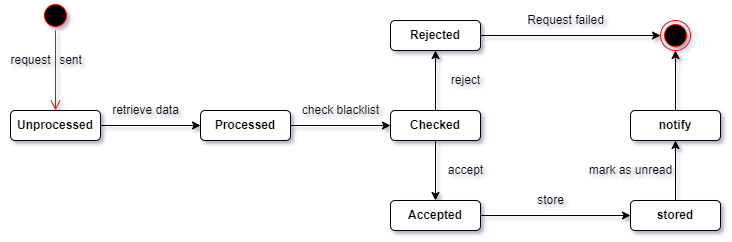

The diagram above was exported from draw.io. Its source (the exported page's mxGraphModel, read from the mxfile embedded in the PNG):
<mxGraphModel dx="1038" dy="547" grid="1" gridSize="10" guides="1" tooltips="1" connect="1" arrows="1" fold="1" page="1" pageScale="1" pageWidth="827" pageHeight="1169" math="0" shadow="0">
  <root>
    <mxCell id="0" />
    <mxCell id="1" parent="0" />
    <mxCell id="hCjwdN712n_zT8v3uD9q-1" value="" style="ellipse;html=1;shape=startState;fillColor=#000000;strokeColor=#ff0000;" parent="1" vertex="1">
      <mxGeometry x="100" y="70" width="30" height="30" as="geometry" />
    </mxCell>
    <mxCell id="hCjwdN712n_zT8v3uD9q-2" value="" style="edgeStyle=orthogonalEdgeStyle;html=1;verticalAlign=bottom;endArrow=open;endSize=8;strokeColor=#ff0000;rounded=0;" parent="1" source="hCjwdN712n_zT8v3uD9q-1" edge="1">
      <mxGeometry relative="1" as="geometry">
        <mxPoint x="115" y="180" as="targetPoint" />
      </mxGeometry>
    </mxCell>
    <mxCell id="hCjwdN712n_zT8v3uD9q-4" value="sent&lt;br&gt;" style="text;html=1;align=center;verticalAlign=middle;resizable=0;points=[];autosize=1;strokeColor=none;fillColor=none;" parent="1" vertex="1">
      <mxGeometry x="110" y="120" width="40" height="20" as="geometry" />
    </mxCell>
    <mxCell id="hCjwdN712n_zT8v3uD9q-5" value="request" style="text;html=1;align=center;verticalAlign=middle;resizable=0;points=[];autosize=1;strokeColor=none;fillColor=none;" parent="1" vertex="1">
      <mxGeometry x="60" y="120" width="60" height="20" as="geometry" />
    </mxCell>
    <mxCell id="hCjwdN712n_zT8v3uD9q-9" style="edgeStyle=orthogonalEdgeStyle;rounded=0;orthogonalLoop=1;jettySize=auto;html=1;" parent="1" source="hCjwdN712n_zT8v3uD9q-6" target="hCjwdN712n_zT8v3uD9q-8" edge="1">
      <mxGeometry relative="1" as="geometry" />
    </mxCell>
    <mxCell id="hCjwdN712n_zT8v3uD9q-6" value="&lt;b&gt;Unprocessed&lt;/b&gt;" style="rounded=1;whiteSpace=wrap;html=1;" parent="1" vertex="1">
      <mxGeometry x="70" y="180" width="90" height="30" as="geometry" />
    </mxCell>
    <mxCell id="hCjwdN712n_zT8v3uD9q-16" style="edgeStyle=orthogonalEdgeStyle;rounded=0;orthogonalLoop=1;jettySize=auto;html=1;entryX=0;entryY=0.5;entryDx=0;entryDy=0;" parent="1" source="hCjwdN712n_zT8v3uD9q-8" target="hCjwdN712n_zT8v3uD9q-11" edge="1">
      <mxGeometry relative="1" as="geometry" />
    </mxCell>
    <mxCell id="hCjwdN712n_zT8v3uD9q-8" value="&lt;b&gt;Processed&lt;/b&gt;" style="rounded=1;whiteSpace=wrap;html=1;" parent="1" vertex="1">
      <mxGeometry x="260" y="180" width="90" height="30" as="geometry" />
    </mxCell>
    <mxCell id="hCjwdN712n_zT8v3uD9q-10" value="retrieve data" style="text;html=1;align=center;verticalAlign=middle;resizable=0;points=[];autosize=1;strokeColor=none;fillColor=none;" parent="1" vertex="1">
      <mxGeometry x="165" y="170" width="80" height="20" as="geometry" />
    </mxCell>
    <mxCell id="hCjwdN712n_zT8v3uD9q-21" value="" style="edgeStyle=orthogonalEdgeStyle;rounded=0;orthogonalLoop=1;jettySize=auto;html=1;" parent="1" source="hCjwdN712n_zT8v3uD9q-11" target="hCjwdN712n_zT8v3uD9q-20" edge="1">
      <mxGeometry relative="1" as="geometry" />
    </mxCell>
    <mxCell id="hCjwdN712n_zT8v3uD9q-22" value="" style="edgeStyle=orthogonalEdgeStyle;rounded=0;orthogonalLoop=1;jettySize=auto;html=1;" parent="1" source="hCjwdN712n_zT8v3uD9q-11" target="hCjwdN712n_zT8v3uD9q-19" edge="1">
      <mxGeometry relative="1" as="geometry" />
    </mxCell>
    <mxCell id="hCjwdN712n_zT8v3uD9q-11" value="&lt;b&gt;Checked&lt;/b&gt;" style="rounded=1;whiteSpace=wrap;html=1;" parent="1" vertex="1">
      <mxGeometry x="450" y="180" width="90" height="30" as="geometry" />
    </mxCell>
    <mxCell id="hCjwdN712n_zT8v3uD9q-14" value="check blacklist" style="text;html=1;align=center;verticalAlign=middle;resizable=0;points=[];autosize=1;strokeColor=none;fillColor=none;" parent="1" vertex="1">
      <mxGeometry x="355" y="170" width="90" height="20" as="geometry" />
    </mxCell>
    <mxCell id="hCjwdN712n_zT8v3uD9q-33" style="edgeStyle=orthogonalEdgeStyle;rounded=0;orthogonalLoop=1;jettySize=auto;html=1;entryX=0;entryY=0.5;entryDx=0;entryDy=0;" parent="1" source="hCjwdN712n_zT8v3uD9q-19" target="hCjwdN712n_zT8v3uD9q-32" edge="1">
      <mxGeometry relative="1" as="geometry" />
    </mxCell>
    <mxCell id="hCjwdN712n_zT8v3uD9q-19" value="&lt;b&gt;Accepted&lt;/b&gt;" style="rounded=1;whiteSpace=wrap;html=1;" parent="1" vertex="1">
      <mxGeometry x="450" y="270" width="90" height="30" as="geometry" />
    </mxCell>
    <mxCell id="hCjwdN712n_zT8v3uD9q-30" style="edgeStyle=orthogonalEdgeStyle;rounded=0;orthogonalLoop=1;jettySize=auto;html=1;entryX=0;entryY=0.5;entryDx=0;entryDy=0;" parent="1" source="hCjwdN712n_zT8v3uD9q-20" target="hCjwdN712n_zT8v3uD9q-25" edge="1">
      <mxGeometry relative="1" as="geometry" />
    </mxCell>
    <mxCell id="hCjwdN712n_zT8v3uD9q-20" value="&lt;b&gt;Rejected&lt;/b&gt;" style="rounded=1;whiteSpace=wrap;html=1;" parent="1" vertex="1">
      <mxGeometry x="450" y="90" width="90" height="30" as="geometry" />
    </mxCell>
    <mxCell id="hCjwdN712n_zT8v3uD9q-23" value="reject" style="text;html=1;align=center;verticalAlign=middle;resizable=0;points=[];autosize=1;strokeColor=none;fillColor=none;" parent="1" vertex="1">
      <mxGeometry x="500" y="140" width="50" height="20" as="geometry" />
    </mxCell>
    <mxCell id="hCjwdN712n_zT8v3uD9q-24" value="accept" style="text;html=1;align=center;verticalAlign=middle;resizable=0;points=[];autosize=1;strokeColor=none;fillColor=none;" parent="1" vertex="1">
      <mxGeometry x="500" y="230" width="50" height="20" as="geometry" />
    </mxCell>
    <mxCell id="hCjwdN712n_zT8v3uD9q-25" value="" style="ellipse;html=1;shape=endState;fillColor=#000000;strokeColor=#ff0000;" parent="1" vertex="1">
      <mxGeometry x="720" y="90" width="30" height="30" as="geometry" />
    </mxCell>
    <mxCell id="hCjwdN712n_zT8v3uD9q-31" value="Request failed" style="text;html=1;align=center;verticalAlign=middle;resizable=0;points=[];autosize=1;strokeColor=none;fillColor=none;" parent="1" vertex="1">
      <mxGeometry x="580" y="80" width="90" height="20" as="geometry" />
    </mxCell>
    <mxCell id="hCjwdN712n_zT8v3uD9q-36" value="" style="edgeStyle=orthogonalEdgeStyle;rounded=0;orthogonalLoop=1;jettySize=auto;html=1;" parent="1" source="hCjwdN712n_zT8v3uD9q-32" target="hCjwdN712n_zT8v3uD9q-35" edge="1">
      <mxGeometry relative="1" as="geometry" />
    </mxCell>
    <mxCell id="hCjwdN712n_zT8v3uD9q-32" value="&lt;b&gt;stored&lt;/b&gt;" style="rounded=1;whiteSpace=wrap;html=1;" parent="1" vertex="1">
      <mxGeometry x="690" y="270" width="90" height="30" as="geometry" />
    </mxCell>
    <mxCell id="hCjwdN712n_zT8v3uD9q-34" value="store" style="text;html=1;align=center;verticalAlign=middle;resizable=0;points=[];autosize=1;strokeColor=none;fillColor=none;" parent="1" vertex="1">
      <mxGeometry x="590" y="260" width="40" height="20" as="geometry" />
    </mxCell>
    <mxCell id="hCjwdN712n_zT8v3uD9q-38" style="edgeStyle=orthogonalEdgeStyle;rounded=0;orthogonalLoop=1;jettySize=auto;html=1;entryX=0.5;entryY=1;entryDx=0;entryDy=0;" parent="1" source="hCjwdN712n_zT8v3uD9q-35" target="hCjwdN712n_zT8v3uD9q-25" edge="1">
      <mxGeometry relative="1" as="geometry" />
    </mxCell>
    <mxCell id="hCjwdN712n_zT8v3uD9q-35" value="&lt;b&gt;notify&lt;/b&gt;" style="rounded=1;whiteSpace=wrap;html=1;" parent="1" vertex="1">
      <mxGeometry x="690" y="180" width="90" height="30" as="geometry" />
    </mxCell>
    <mxCell id="hCjwdN712n_zT8v3uD9q-37" value="mark as unread" style="text;html=1;align=center;verticalAlign=middle;resizable=0;points=[];autosize=1;strokeColor=none;fillColor=none;" parent="1" vertex="1">
      <mxGeometry x="640" y="230" width="100" height="20" as="geometry" />
    </mxCell>
  </root>
</mxGraphModel>